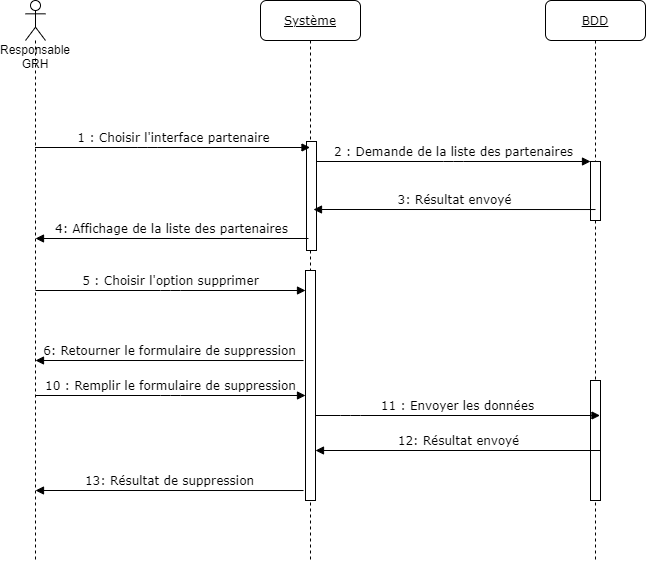

The diagram above was exported from draw.io. Its source (the exported page's mxGraphModel, read from the mxfile embedded in the PNG):
<mxGraphModel dx="1422" dy="705" grid="1" gridSize="10" guides="1" tooltips="1" connect="1" arrows="1" fold="1" page="1" pageScale="1" pageWidth="1100" pageHeight="850" background="#ffffff" math="0" shadow="0">
  <root>
    <mxCell id="0" />
    <mxCell id="1" parent="0" />
    <mxCell id="QNBxMRwScfz_-s4ISM5Y-1" value="&lt;u&gt;Système&lt;/u&gt;" style="shape=umlLifeline;perimeter=lifelinePerimeter;whiteSpace=wrap;html=1;container=1;collapsible=0;recursiveResize=0;outlineConnect=0;rounded=1;shadow=0;comic=0;labelBackgroundColor=none;strokeWidth=1;fontFamily=Verdana;fontSize=12;align=center;" vertex="1" parent="1">
      <mxGeometry x="325" y="80" width="100" height="560" as="geometry" />
    </mxCell>
    <mxCell id="QNBxMRwScfz_-s4ISM5Y-2" value="" style="html=1;points=[];perimeter=orthogonalPerimeter;rounded=0;shadow=0;comic=0;labelBackgroundColor=none;strokeWidth=1;fontFamily=Verdana;fontSize=12;align=center;" vertex="1" parent="QNBxMRwScfz_-s4ISM5Y-1">
      <mxGeometry x="46" y="141" width="10" height="109" as="geometry" />
    </mxCell>
    <mxCell id="QNBxMRwScfz_-s4ISM5Y-3" value="" style="html=1;points=[];perimeter=orthogonalPerimeter;rounded=0;shadow=0;comic=0;labelBackgroundColor=none;strokeWidth=1;fontFamily=Verdana;fontSize=12;align=center;" vertex="1" parent="QNBxMRwScfz_-s4ISM5Y-1">
      <mxGeometry x="45" y="270" width="10" height="230" as="geometry" />
    </mxCell>
    <mxCell id="QNBxMRwScfz_-s4ISM5Y-4" value="&lt;u&gt;BDD&lt;/u&gt;" style="shape=umlLifeline;perimeter=lifelinePerimeter;whiteSpace=wrap;html=1;container=1;collapsible=0;recursiveResize=0;outlineConnect=0;rounded=1;shadow=0;comic=0;labelBackgroundColor=none;strokeWidth=1;fontFamily=Verdana;fontSize=12;align=center;" vertex="1" parent="1">
      <mxGeometry x="610" y="80" width="100" height="560" as="geometry" />
    </mxCell>
    <mxCell id="QNBxMRwScfz_-s4ISM5Y-5" value="" style="html=1;points=[];perimeter=orthogonalPerimeter;rounded=0;shadow=0;comic=0;labelBackgroundColor=none;strokeWidth=1;fontFamily=Verdana;fontSize=12;align=center;" vertex="1" parent="QNBxMRwScfz_-s4ISM5Y-4">
      <mxGeometry x="45" y="161" width="10" height="59" as="geometry" />
    </mxCell>
    <mxCell id="QNBxMRwScfz_-s4ISM5Y-6" value="" style="html=1;points=[];perimeter=orthogonalPerimeter;rounded=0;shadow=0;comic=0;labelBackgroundColor=none;strokeWidth=1;fontFamily=Verdana;fontSize=12;align=center;" vertex="1" parent="QNBxMRwScfz_-s4ISM5Y-4">
      <mxGeometry x="45" y="380" width="10" height="120" as="geometry" />
    </mxCell>
    <mxCell id="QNBxMRwScfz_-s4ISM5Y-7" value="3: Résultat envoyé" style="html=1;verticalAlign=bottom;endArrow=block;labelBackgroundColor=none;fontFamily=Verdana;fontSize=12;edgeStyle=elbowEdgeStyle;elbow=vertical;exitX=0.5;exitY=0.814;exitDx=0;exitDy=0;exitPerimeter=0;" edge="1" parent="1" source="QNBxMRwScfz_-s4ISM5Y-5">
      <mxGeometry relative="1" as="geometry">
        <mxPoint x="625" y="289.0160000000001" as="sourcePoint" />
        <mxPoint x="378" y="289" as="targetPoint" />
      </mxGeometry>
    </mxCell>
    <mxCell id="QNBxMRwScfz_-s4ISM5Y-8" value="1 : Choisir l'interface partenaire" style="html=1;verticalAlign=bottom;endArrow=block;labelBackgroundColor=none;fontFamily=Verdana;fontSize=12;edgeStyle=elbowEdgeStyle;elbow=vertical;" edge="1" parent="1" target="QNBxMRwScfz_-s4ISM5Y-1">
      <mxGeometry relative="1" as="geometry">
        <mxPoint x="99.5" y="227" as="sourcePoint" />
        <mxPoint x="285" y="227" as="targetPoint" />
      </mxGeometry>
    </mxCell>
    <mxCell id="QNBxMRwScfz_-s4ISM5Y-9" value="2 : Demande de la liste des partenaires" style="html=1;verticalAlign=bottom;endArrow=block;entryX=0;entryY=0;labelBackgroundColor=none;fontFamily=Verdana;fontSize=12;edgeStyle=elbowEdgeStyle;elbow=vertical;" edge="1" parent="1" source="QNBxMRwScfz_-s4ISM5Y-2" target="QNBxMRwScfz_-s4ISM5Y-5">
      <mxGeometry relative="1" as="geometry">
        <mxPoint x="370" y="200" as="sourcePoint" />
      </mxGeometry>
    </mxCell>
    <mxCell id="QNBxMRwScfz_-s4ISM5Y-10" value="Responsable GRH" style="shape=umlLifeline;participant=umlActor;perimeter=lifelinePerimeter;whiteSpace=wrap;html=1;container=1;collapsible=0;recursiveResize=0;verticalAlign=top;spacingTop=36;outlineConnect=0;size=40;" vertex="1" parent="1">
      <mxGeometry x="90" y="80" width="20" height="560" as="geometry" />
    </mxCell>
    <mxCell id="QNBxMRwScfz_-s4ISM5Y-11" value="4: Affichage de la liste des partenaires" style="html=1;verticalAlign=bottom;endArrow=block;labelBackgroundColor=none;fontFamily=Verdana;fontSize=12;edgeStyle=elbowEdgeStyle;elbow=vertical;" edge="1" parent="1">
      <mxGeometry relative="1" as="geometry">
        <mxPoint x="373" y="318" as="sourcePoint" />
        <mxPoint x="100" y="318" as="targetPoint" />
      </mxGeometry>
    </mxCell>
    <mxCell id="QNBxMRwScfz_-s4ISM5Y-12" value="5 : Choisir l'option supprimer" style="html=1;verticalAlign=bottom;endArrow=block;labelBackgroundColor=none;fontFamily=Verdana;fontSize=12;edgeStyle=elbowEdgeStyle;elbow=vertical;" edge="1" parent="1">
      <mxGeometry relative="1" as="geometry">
        <mxPoint x="100" y="370" as="sourcePoint" />
        <mxPoint x="370" y="370" as="targetPoint" />
      </mxGeometry>
    </mxCell>
    <mxCell id="QNBxMRwScfz_-s4ISM5Y-13" value="6: Retourner le formulaire de suppression" style="html=1;verticalAlign=bottom;endArrow=block;labelBackgroundColor=none;fontFamily=Verdana;fontSize=12;edgeStyle=elbowEdgeStyle;elbow=vertical;exitX=0.2;exitY=0.744;exitDx=0;exitDy=0;exitPerimeter=0;" edge="1" parent="1">
      <mxGeometry relative="1" as="geometry">
        <mxPoint x="368" y="440.0160000000001" as="sourcePoint" />
        <mxPoint x="100" y="440" as="targetPoint" />
      </mxGeometry>
    </mxCell>
    <mxCell id="QNBxMRwScfz_-s4ISM5Y-14" value="10 : Remplir le formulaire de suppression" style="html=1;verticalAlign=bottom;endArrow=block;labelBackgroundColor=none;fontFamily=Verdana;fontSize=12;edgeStyle=elbowEdgeStyle;elbow=vertical;" edge="1" parent="1">
      <mxGeometry relative="1" as="geometry">
        <mxPoint x="100" y="475" as="sourcePoint" />
        <mxPoint x="370" y="475" as="targetPoint" />
      </mxGeometry>
    </mxCell>
    <mxCell id="QNBxMRwScfz_-s4ISM5Y-15" value="11 : Envoyer les données" style="html=1;verticalAlign=bottom;endArrow=block;labelBackgroundColor=none;fontFamily=Verdana;fontSize=12;edgeStyle=elbowEdgeStyle;elbow=vertical;" edge="1" parent="1">
      <mxGeometry relative="1" as="geometry">
        <mxPoint x="380" y="495" as="sourcePoint" />
        <mxPoint x="664.5" y="495" as="targetPoint" />
        <Array as="points">
          <mxPoint x="415" y="495" />
        </Array>
      </mxGeometry>
    </mxCell>
    <mxCell id="QNBxMRwScfz_-s4ISM5Y-16" value="12: Résultat envoyé" style="html=1;verticalAlign=bottom;endArrow=block;labelBackgroundColor=none;fontFamily=Verdana;fontSize=12;edgeStyle=elbowEdgeStyle;elbow=vertical;" edge="1" parent="1">
      <mxGeometry relative="1" as="geometry">
        <mxPoint x="664.5" y="530.0023809523809" as="sourcePoint" />
        <mxPoint x="380" y="530.0023809523809" as="targetPoint" />
      </mxGeometry>
    </mxCell>
    <mxCell id="QNBxMRwScfz_-s4ISM5Y-17" value="13: Résultat de suppression" style="html=1;verticalAlign=bottom;endArrow=block;labelBackgroundColor=none;fontFamily=Verdana;fontSize=12;edgeStyle=elbowEdgeStyle;elbow=vertical;exitX=0.2;exitY=0.744;exitDx=0;exitDy=0;exitPerimeter=0;" edge="1" parent="1">
      <mxGeometry relative="1" as="geometry">
        <mxPoint x="368" y="570.0160000000001" as="sourcePoint" />
        <mxPoint x="100" y="570" as="targetPoint" />
      </mxGeometry>
    </mxCell>
  </root>
</mxGraphModel>